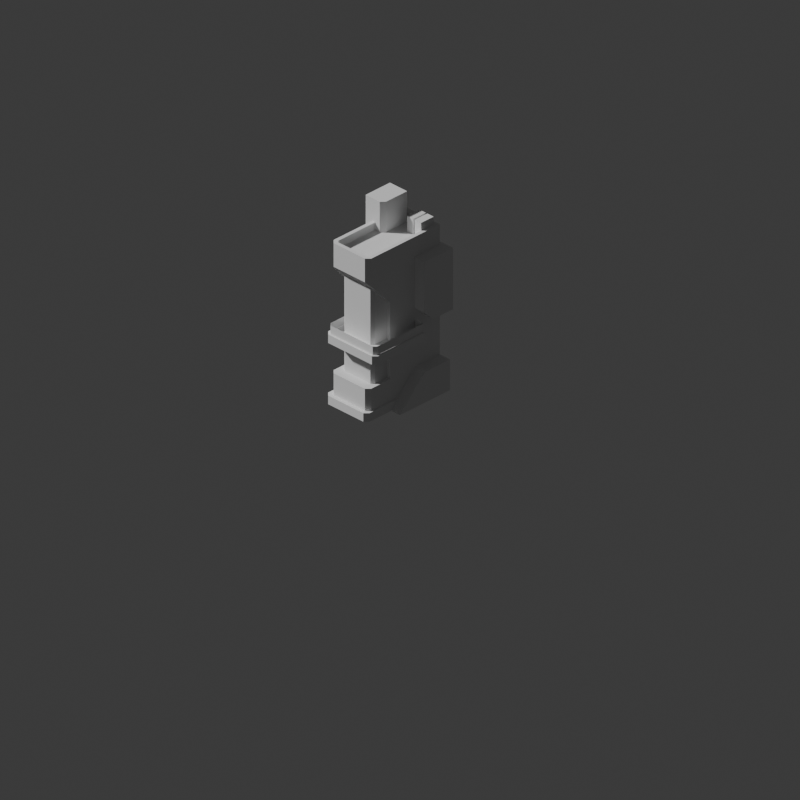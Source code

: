 # Source: Building_Dormitory.blend  (saved by Blender 4.5.90; exported with 4.5.12 LTS)
import bpy
from mathutils import Matrix  # noqa: F401  (used for matrix-valued properties, if any)

bpy.ops.wm.read_factory_settings(use_empty=True)
scene = bpy.context.scene
scene.name = 'Scene'

# ---- collections
col_collection = bpy.data.collections.new('Collection'); scene.collection.children.link(col_collection)

# ---- world
world_world = bpy.data.worlds.new('World'); scene.world = world_world
world_world.use_nodes = True; world_world.node_tree.nodes.clear()
_N = world_world.node_tree.nodes; _L = world_world.node_tree.links
n0 = _N.new('ShaderNodeOutputWorld'); n0.name = 'World Output'; n0.location = (200, 100)
n1 = _N.new('ShaderNodeBackground'); n1.name = 'Background'; n1.location = (-200, 100)
n1.inputs[0].default_value = (0.05088, 0.05088, 0.05088, 1.0)
_L.new(n1.outputs[0], n0.inputs[0])
n0.is_active_output = True
world_world.color = (0.05088, 0.05088, 0.05088)
world_world.sun_shadow_jitter_overblur = 0.0

# ---- cameras
cam_camera_001 = bpy.data.cameras.new('Camera.001')
cam_camera_001.type = 'ORTHO'
cam_camera_001.clip_start = 0.001
cam_camera_001.ortho_scale = 22.63
cam_camera_001.display_size = 20.29

# ---- meshes
me_cube_001 = bpy.data.meshes.new('Cube.001')
me_cube_001.from_pydata([(-0.8914, 2.0, -0.2011), (-0.7456, 1.875, 0.5028), (0.8947, 2.0, -0.2011), (0.7456, 1.875, 0.5028), (-0.7456, -0.875, -0.2011), (-0.8947, -0.75, -0.2011), (-0.7456, -0.6875, 0.5028), (-0.671, -0.75, 0.5028), (0.8947, -0.75, -0.2011), (0.7456, -0.875, -0.2011), (0.671, -0.75, 0.5028), (0.7456, -0.6875, 0.5028), (-0.8914, 2.0, 0.5028), (0.8947, 2.0, 0.5028), (-0.7456, -0.875, 0.5028), (-0.8947, -0.75, 0.5028), (0.8947, -0.75, 0.5028), (0.7456, -0.875, 0.5028), (-0.7456, 1.875, 0.4693), (0.7456, 1.875, 0.4693), (-0.671, -0.75, 0.4693), (-0.7456, -0.6875, 0.4693), (0.7456, -0.6875, 0.4693), (0.671, -0.75, 0.4693), (-0.7456, -0.875, -0.06704), (-0.7456, -0.875, 0.3989), (-0.8947, -0.75, -0.06704), (-0.8947, -0.75, 0.3803), (0.7456, -0.875, -0.06704), (0.7456, -0.875, 0.3989), (0.8947, -0.75, -0.06704), (0.8947, -0.75, 0.3803), (-0.8938, 0.0, 0.2682), (-0.8938, 0.0, -0.06704), (0.8947, 0.0, -0.06704), (0.8947, 0.0, 0.2682)], [], [(0, 12, 13, 2), (25, 14, 15, 27), (26, 5, 4, 24), (28, 9, 8, 30), (31, 16, 17, 29), (9, 4, 5, 0, 2, 8), (15, 12, 0, 5, 26, 33, 32, 27), (29, 17, 14, 25), (24, 4, 9, 28), (6, 7, 20, 21), (30, 8, 2, 13, 16, 31, 35, 34), (1, 3, 13, 12), (7, 6, 15, 14), (11, 10, 17, 16), (6, 1, 12, 15), (10, 7, 14, 17), (3, 11, 16, 13), (18, 21, 20, 23, 22, 19), (7, 10, 23, 20), (10, 11, 22, 23), (3, 1, 18, 19), (11, 3, 19, 22), (1, 6, 21, 18), (32, 33, 34, 35), (28, 30, 34, 33, 26, 24), (27, 32, 35, 31, 29, 25)])
_uv = me_cube_001.uv_layers.new(name='UVMap')
_uv.uv.foreach_set('vector', [0.375, 0.25, 0.625, 0.25, 0.625, 0.5, 0.375, 0.5, 0.5881, 0.0, 0.625, 0.0, 0.625, 0.01044, 0.5815, 0.01044, 0.4226, 0.01044, 0.375, 0.01044, 0.375, 0.0, 0.4226, 0.0, 0.4143, 0.7522, 0.3615, 0.7522, 0.375, 0.7396, 0.4226, 0.7396, 0.5815, 0.7396, 0.625, 0.7396, 0.6385, 0.7522, 0.5976, 0.7522, 0.3615, 0.7522, 0.1407, 0.75, 0.125, 0.7396, 0.125, 0.5, 0.375, 0.5, 0.375, 0.7396, 0.625, 0.01044, 0.625, 0.25, 0.375, 0.25, 0.375, 0.01044, 0.4226, 0.01044, 0.4226, 0.07577, 0.5417, 0.07577, 0.5815, 0.01044, 0.5976, 0.7522, 0.6385, 0.7522, 0.625, 0.9843, 0.5881, 0.9843, 0.4226, 0.9843, 0.375, 0.9843, 0.3615, 0.7522, 0.4143, 0.7522, 0.8667, 0.7368, 0.8546, 0.7444, 0.8546, 0.7444, 0.8667, 0.7368, 0.4226, 0.7396, 0.375, 0.7396, 0.375, 0.5, 0.625, 0.5, 0.625, 0.7396, 0.5815, 0.7396, 0.5417, 0.6742, 0.4226, 0.6742, 0.8658, 0.5057, 0.6342, 0.5057, 0.625, 0.5, 0.875, 0.5, 0.8546, 0.7444, 0.8667, 0.7368, 0.875, 0.7396, 0.8593, 0.75, 0.6328, 0.7372, 0.6438, 0.746, 0.6385, 0.7522, 0.625, 0.7396, 0.8667, 0.7368, 0.8658, 0.5057, 0.875, 0.5, 0.875, 0.7396, 0.6438, 0.746, 0.8546, 0.7444, 0.8593, 0.75, 0.6385, 0.7522, 0.6342, 0.5057, 0.6328, 0.7372, 0.625, 0.7396, 0.625, 0.5, 0.8658, 0.5057, 0.8667, 0.7368, 0.8546, 0.7444, 0.6438, 0.746, 0.6328, 0.7372, 0.6342, 0.5057, 0.8546, 0.7444, 0.6438, 0.746, 0.6438, 0.746, 0.8546, 0.7444, 0.6438, 0.746, 0.6328, 0.7372, 0.6328, 0.7372, 0.6438, 0.746, 0.6342, 0.5057, 0.8658, 0.5057, 0.8658, 0.5057, 0.6342, 0.5057, 0.6328, 0.7372, 0.6342, 0.5057, 0.6342, 0.5057, 0.6328, 0.7372, 0.8658, 0.5057, 0.8667, 0.7368, 0.8667, 0.7368, 0.8658, 0.5057, 0.625, 0.3465, 0.375, 0.3465, 0.375, 0.3937, 0.625, 0.3937, 0.2647, 0.6094, 0.2687, 0.5938, 0.2687, 0.5, 0.2215, 0.5, 0.2215, 0.5938, 0.2254, 0.6094, 0.7785, 0.5938, 0.7785, 0.5, 0.7313, 0.5, 0.7313, 0.5938, 0.7353, 0.6094, 0.7746, 0.6094])
me_cube_001.update()
me_cube = bpy.data.meshes.new('Cube')
me_cube.from_pydata([(-0.5, -0.5174, -2.0), (-0.5, -0.5174, 2.625), (-0.5, 0.5174, -2.0), (-0.5, 0.5174, 2.625), (0.8216, -0.4139, -2.0), (0.65, -0.5174, -2.0), (0.65, -0.5174, 2.625), (0.8216, -0.4139, 2.625), (0.6847, 0.5174, -2.0), (0.8216, 0.4398, -2.0), (0.8216, 0.4398, 2.625), (0.6847, 0.5174, 2.625)], [], [(0, 1, 3, 2), (10, 9, 8, 11), (6, 5, 4, 7), (2, 8, 9, 4, 5, 0), (9, 10, 7, 4), (5, 6, 1, 0), (10, 11, 3, 1, 6, 7), (2, 3, 11, 8)])
_uv = me_cube.uv_layers.new(name='UVMap')
_uv.uv.foreach_set('vector', [0.375, 0.0, 0.625, 0.0, 0.625, 0.25, 0.375, 0.25, 0.625, 0.5406, 0.375, 0.5406, 0.3698, 0.4742, 0.6302, 0.4742, 0.6302, 0.7758, 0.3698, 0.7758, 0.375, 0.7094, 0.625, 0.7094, 0.125, 0.5, 0.3698, 0.4742, 0.375, 0.5406, 0.375, 0.7094, 0.3698, 0.7758, 0.125, 0.75, 0.375, 0.5406, 0.625, 0.5406, 0.625, 0.7094, 0.375, 0.7094, 0.3698, 0.7758, 0.6302, 0.7758, 0.625, 1.0, 0.375, 1.0, 0.625, 0.5406, 0.6302, 0.4742, 0.875, 0.5, 0.875, 0.75, 0.6302, 0.7758, 0.625, 0.7094, 0.375, 0.25, 0.625, 0.25, 0.6302, 0.4742, 0.3698, 0.4742])
me_cube.update()
me_cube_003 = bpy.data.meshes.new('Cube.003')
me_cube_003.from_pydata([(0.03125, -0.1828, -1.0), (0.03125, -0.1828, 1.0), (0.03125, 0.5, -1.0), (0.03125, 0.5, 1.0), (1.0, -0.1828, -1.0), (1.0, -0.1828, 1.0), (0.875, 0.5, -1.0), (1.0, 0.375, -1.0), (1.0, 0.375, 1.0), (0.875, 0.5, 1.0)], [], [(0, 1, 3, 2), (4, 5, 1, 0), (8, 7, 6, 9), (2, 6, 7, 4, 0), (2, 3, 9, 6), (7, 8, 5, 4), (8, 9, 3, 1, 5)])
_uv = me_cube_003.uv_layers.new(name='UVMap')
_uv.uv.foreach_set('vector', [0.375, 0.0, 0.625, 0.0, 0.625, 0.25, 0.375, 0.25, 0.375, 0.75, 0.625, 0.75, 0.625, 1.0, 0.375, 1.0, 0.625, 0.5515, 0.375, 0.5515, 0.36, 0.4636, 0.64, 0.4636, 0.125, 0.5, 0.36, 0.4636, 0.375, 0.5515, 0.375, 0.75, 0.125, 0.75, 0.375, 0.25, 0.625, 0.25, 0.64, 0.4636, 0.36, 0.4636, 0.375, 0.5515, 0.625, 0.5515, 0.625, 0.75, 0.375, 0.75, 0.625, 0.5515, 0.64, 0.4636, 0.875, 0.5, 0.875, 0.75, 0.625, 0.75])
me_cube_003.update()
me_cube_004 = bpy.data.meshes.new('Cube.004')
me_cube_004.from_pydata([(0.0, -0.4302, 0.0), (0.0, -0.4302, 1.0), (0.0, 0.4302, 0.0), (0.0, 0.4302, 1.0), (0.9145, -0.3764, 0.0), (0.8573, -0.4302, 0.0), (0.8573, -0.4302, 1.0), (0.9145, -0.3764, 1.0), (0.8573, 0.4302, 0.0), (0.9145, 0.3764, 0.0), (0.9145, 0.3764, 1.0), (0.8573, 0.4302, 1.0)], [], [(0, 1, 3, 2), (10, 9, 8, 11), (6, 5, 4, 7), (2, 8, 9, 4, 5, 0), (9, 10, 7, 4), (5, 6, 1, 0), (10, 11, 3, 1, 6, 7), (2, 3, 11, 8)])
_uv = me_cube_004.uv_layers.new(name='UVMap')
_uv.uv.foreach_set('vector', [0.375, 0.0, 0.625, 0.0, 0.625, 0.25, 0.375, 0.25, 0.625, 0.5184, 0.375, 0.5184, 0.366, 0.4907, 0.634, 0.4907, 0.634, 0.7593, 0.366, 0.7593, 0.375, 0.7316, 0.625, 0.7316, 0.125, 0.5, 0.366, 0.4907, 0.375, 0.5184, 0.375, 0.7316, 0.366, 0.7593, 0.125, 0.75, 0.375, 0.5184, 0.625, 0.5184, 0.625, 0.7316, 0.375, 0.7316, 0.366, 0.7593, 0.634, 0.7593, 0.625, 1.0, 0.375, 1.0, 0.625, 0.5184, 0.634, 0.4907, 0.875, 0.5, 0.875, 0.75, 0.634, 0.7593, 0.625, 0.7316, 0.375, 0.25, 0.625, 0.25, 0.634, 0.4907, 0.366, 0.4907])
me_cube_004.update()
me_cube_006 = bpy.data.meshes.new('Cube.006')
me_cube_006.from_pydata([(-0.1275, -0.5, -1.0), (-0.1275, -0.5, 1.0), (-0.1225, 0.4375, -1.0), (-0.1225, 0.4375, 1.0), (1.0, -0.5, 1.0), (1.005, 0.4375, 1.0), (0.662, -0.5, -1.0), (1.0, -0.5, -0.662), (1.005, 0.4375, -0.662), (0.6671, 0.4375, -1.0)], [], [(0, 1, 3, 2), (5, 3, 1, 4), (6, 9, 8, 7), (2, 9, 6, 0), (8, 5, 4, 7), (6, 7, 4, 1, 0), (2, 3, 5, 8, 9)])
_uv = me_cube_006.uv_layers.new(name='UVMap')
_uv.uv.foreach_set('vector', [0.375, 0.0, 0.625, 0.0, 0.625, 0.25, 0.375, 0.25, 0.625, 0.5, 0.875, 0.5, 0.875, 0.75, 0.625, 0.75, 0.3505, 0.7931, 0.3505, 0.4569, 0.4172, 0.5, 0.4172, 0.75, 0.125, 0.5, 0.3505, 0.4569, 0.3505, 0.7931, 0.125, 0.75, 0.4172, 0.5, 0.625, 0.5, 0.625, 0.75, 0.4172, 0.75, 0.3505, 0.7931, 0.4172, 0.75, 0.625, 0.75, 0.625, 1.0, 0.375, 1.0, 0.375, 0.25, 0.625, 0.25, 0.625, 0.5, 0.4172, 0.5, 0.3505, 0.4569])
me_cube_006.update()
me_cube_010 = bpy.data.meshes.new('Cube.010')
me_cube_010.from_pydata([(0.0, -0.5, 0.0), (0.0, -0.5, 1.0), (0.0, 0.0625, 0.0), (0.0, 0.0625, 1.0), (2.0, -0.5, 0.0), (1.0, -0.5, 1.0), (2.0, 0.0625, 0.0), (1.0, 0.0625, 1.0)], [], [(0, 1, 3, 2), (2, 3, 7, 6), (6, 7, 5, 4), (4, 5, 1, 0), (2, 6, 4, 0), (7, 3, 1, 5)])
_uv = me_cube_010.uv_layers.new(name='UVMap')
_uv.uv.foreach_set('vector', [0.375, 0.0, 0.625, 0.0, 0.625, 0.25, 0.375, 0.25, 0.375, 0.25, 0.625, 0.25, 0.625, 0.5, 0.375, 0.5, 0.375, 0.5, 0.625, 0.5, 0.625, 0.75, 0.375, 0.75, 0.375, 0.75, 0.625, 0.75, 0.625, 1.0, 0.375, 1.0, 0.125, 0.5, 0.375, 0.5, 0.375, 0.75, 0.125, 0.75, 0.625, 0.5, 0.875, 0.5, 0.875, 0.75, 0.625, 0.75])
me_cube_010.update()
me_cube_011 = bpy.data.meshes.new('Cube.011')
me_cube_011.from_pydata([(0.0, -0.4302, 0.0), (0.0, -0.4302, 1.0), (0.0, 0.2823, 0.0), (0.0, 0.2823, 1.0), (0.9145, -0.3764, 0.0), (0.8573, -0.4302, 0.0), (0.8573, -0.4302, 1.0), (0.9145, -0.3764, 1.0), (0.8573, 0.2823, 0.0), (0.9145, 0.2285, 0.0), (0.9145, 0.2285, 1.0), (0.8573, 0.2823, 1.0)], [], [(0, 1, 3, 2), (10, 9, 8, 11), (6, 5, 4, 7), (2, 8, 9, 4, 5, 0), (9, 10, 7, 4), (5, 6, 1, 0), (10, 11, 3, 1, 6, 7), (2, 3, 11, 8)])
_uv = me_cube_011.uv_layers.new(name='UVMap')
_uv.uv.foreach_set('vector', [0.375, 0.0, 0.625, 0.0, 0.625, 0.25, 0.375, 0.25, 0.625, 0.5184, 0.375, 0.5184, 0.366, 0.4907, 0.634, 0.4907, 0.634, 0.7593, 0.366, 0.7593, 0.375, 0.7316, 0.625, 0.7316, 0.125, 0.5, 0.366, 0.4907, 0.375, 0.5184, 0.375, 0.7316, 0.366, 0.7593, 0.125, 0.75, 0.375, 0.5184, 0.625, 0.5184, 0.625, 0.7316, 0.375, 0.7316, 0.366, 0.7593, 0.634, 0.7593, 0.625, 1.0, 0.375, 1.0, 0.625, 0.5184, 0.634, 0.4907, 0.875, 0.5, 0.875, 0.75, 0.634, 0.7593, 0.625, 0.7316, 0.375, 0.25, 0.625, 0.25, 0.634, 0.4907, 0.366, 0.4907])
me_cube_011.update()
me_cube_014 = bpy.data.meshes.new('Cube.014')
me_cube_014.from_pydata([(0.0, -1.122, 1.311e-06), (0.0, -1.122, 3.455), (0.0, 4.47e-08, 1.311e-06), (0.0, 4.47e-08, 3.455), (1.233, -1.122, 1.311e-06), (1.233, -1.122, 3.455), (1.233, 4.47e-08, 1.311e-06), (1.233, 4.47e-08, 3.455)], [], [(0, 1, 3, 2), (2, 3, 7, 6), (6, 7, 5, 4), (4, 5, 1, 0), (2, 6, 4, 0), (7, 3, 1, 5)])
_uv = me_cube_014.uv_layers.new(name='UVMap')
_uv.uv.foreach_set('vector', [0.375, 0.0, 0.625, 0.0, 0.625, 0.25, 0.375, 0.25, 0.375, 0.25, 0.625, 0.25, 0.625, 0.5, 0.375, 0.5, 0.375, 0.5, 0.625, 0.5, 0.625, 0.75, 0.375, 0.75, 0.375, 0.75, 0.625, 0.75, 0.625, 1.0, 0.375, 1.0, 0.125, 0.5, 0.375, 0.5, 0.375, 0.75, 0.125, 0.75, 0.625, 0.5, 0.875, 0.5, 0.875, 0.75, 0.625, 0.75])
me_cube_014.update()
me_cube_015 = bpy.data.meshes.new('Cube.015')
me_cube_015.from_pydata([(0.0, -1.122, 1.311e-06), (0.0, -1.122, 3.455), (0.0, 4.47e-08, 1.311e-06), (0.0, 4.47e-08, 3.455), (1.233, -1.122, 1.311e-06), (1.233, -1.122, 3.455), (1.233, 4.47e-08, 1.311e-06), (1.233, 4.47e-08, 3.455)], [], [(0, 1, 3, 2), (2, 3, 7, 6), (6, 7, 5, 4), (4, 5, 1, 0), (2, 6, 4, 0), (7, 3, 1, 5)])
_uv = me_cube_015.uv_layers.new(name='UVMap')
_uv.uv.foreach_set('vector', [0.375, 0.0, 0.625, 0.0, 0.625, 0.25, 0.375, 0.25, 0.375, 0.25, 0.625, 0.25, 0.625, 0.5, 0.375, 0.5, 0.375, 0.5, 0.625, 0.5, 0.625, 0.75, 0.375, 0.75, 0.375, 0.75, 0.625, 0.75, 0.625, 1.0, 0.375, 1.0, 0.125, 0.5, 0.375, 0.5, 0.375, 0.75, 0.125, 0.75, 0.625, 0.5, 0.875, 0.5, 0.875, 0.75, 0.625, 0.75])
me_cube_015.update()
me_cube_017 = bpy.data.meshes.new('Cube.017')
me_cube_017.from_pydata([(0.4572, -0.4033, 0.0), (0.4572, -0.4033, 1.0), (0.0, 0.4033, 0.0), (0.0, 0.4033, 1.0), (0.8859, -0.363, 0.0), (0.843, -0.4033, 0.0), (0.843, -0.4033, 1.0), (0.8859, -0.363, 1.0), (0.843, 0.4033, 0.0), (0.8859, 0.363, 0.0), (0.8859, 0.363, 1.0), (0.843, 0.4033, 1.0), (0.0, 0.2554, 0.0), (0.0, 0.2554, 1.0)], [], [(10, 9, 8, 11), (6, 5, 4, 7), (9, 10, 7, 4), (5, 6, 1, 0), (2, 3, 11, 8), (3, 2, 12, 13)])
_uv = me_cube_017.uv_layers.new(name='UVMap')
_uv.uv.foreach_set('vector', [0.625, 0.5184, 0.375, 0.5184, 0.366, 0.4907, 0.634, 0.4907, 0.634, 0.7593, 0.366, 0.7593, 0.375, 0.7316, 0.625, 0.7316, 0.375, 0.5184, 0.625, 0.5184, 0.625, 0.7316, 0.375, 0.7316, 0.366, 0.7593, 0.634, 0.7593, 0.625, 1.0, 0.375, 1.0, 0.375, 0.25, 0.625, 0.25, 0.634, 0.4907, 0.366, 0.4907, 0.625, 0.25, 0.375, 0.25, 0.375, 0.25, 0.625, 0.25])
me_cube_017.update()

# ---- objects
ob_camera = bpy.data.objects.new('Camera', cam_camera_001)
ob_cube_001 = bpy.data.objects.new('Cube.001', me_cube_001)
ob_cube = bpy.data.objects.new('Cube', me_cube)
ob_cube_004 = bpy.data.objects.new('Cube.004', me_cube_003)
ob_cube_005 = bpy.data.objects.new('Cube.005', me_cube_004)
ob_cube_006 = bpy.data.objects.new('Cube.006', me_cube_006)
ob_cube_008 = bpy.data.objects.new('Cube.008', me_cube_010)
ob_cube_009 = bpy.data.objects.new('Cube.009', me_cube_011)
ob_cube_003 = bpy.data.objects.new('Cube.003', me_cube_014)
ob_cube_007 = bpy.data.objects.new('Cube.007', me_cube_015)
ob_cube_010 = bpy.data.objects.new('Cube.010', me_cube_017)

# ---- transforms, parenting, visibility, modifiers, constraints
ob_camera.location = (24.91, 24.9, 20.02)
ob_camera.rotation_euler = (1.047, 0.0, 2.356)
ob_camera.lock_rotation = (True, True, True)
ob_cube_001.location = (1.0, -0.1562, 1.5)
ob_cube_001.rotation_euler = (0.0, -0.0, 1.571)
ob_cube_001.scale = (0.8383, 1.0, 7.458)
ob_cube.location = (1.0, -0.1562, 2.0)
ob_cube.scale = (0.6846, 1.208, 1.0)
ob_cube_004.location = (-0.7812, -0.9688, 5.0)
ob_cube_005.location = (0.0, 0.0, 2.0)
ob_cube_005.scale = (2.187, 2.325, 0.2778)
ob_cube_006.location = (-1.0, 0.5625, 3.594)
ob_cube_008.location = (-1.0, 0.9375, 0.0)
ob_cube_009.location = (0.0, 0.0, 0.0)
ob_cube_009.scale = (2.187, 2.325, 0.2778)
ob_cube_003.location = (-0.875, 0.1562, 5.0)
ob_cube_003.scale = (0.4056, 0.2228, 0.1447)
ob_cube_007.location = (-0.875, 0.4688, 5.0)
ob_cube_007.scale = (0.4056, 0.2228, 0.1447)
ob_cube_010.location = (0.0, 0.0, 2.281)
ob_cube_010.scale = (2.187, 2.325, 0.2778)

# ---- collection membership
col_collection.objects.link(ob_camera)
col_collection.objects.link(ob_cube_001)
col_collection.objects.link(ob_cube)
col_collection.objects.link(ob_cube_004)
col_collection.objects.link(ob_cube_005)
col_collection.objects.link(ob_cube_006)
col_collection.objects.link(ob_cube_008)
col_collection.objects.link(ob_cube_009)
col_collection.objects.link(ob_cube_003)
col_collection.objects.link(ob_cube_007)
col_collection.objects.link(ob_cube_010)

# ---- scene / render settings (as saved in the file)
scene.camera = ob_camera
scene.frame_start = 1; scene.frame_end = 250; scene.frame_set(-20)
scene.render.engine = 'BLENDER_EEVEE_NEXT'
scene.render.resolution_x = 2048
scene.render.resolution_y = 2048
scene.render.preview_pixel_size = '1'
scene.render.ppm_base = 0.01
scene.cycles.shading_system = True
scene.unit_settings.scale_length = 0.0625
bpy.context.view_layer.update()

# ---- added for rendering (the .blend has no usable light): sun
light_auto_sun = bpy.data.lights.new('AutoSun', 'SUN')
light_auto_sun.energy = 3.0
light_auto_sun.angle = 0.0523599
ob_auto_sun = bpy.data.objects.new('AutoSun', light_auto_sun)
scene.collection.objects.link(ob_auto_sun)
ob_auto_sun.rotation_euler = (0.872665, 0.174533, 0.523599)
bpy.context.view_layer.update()
